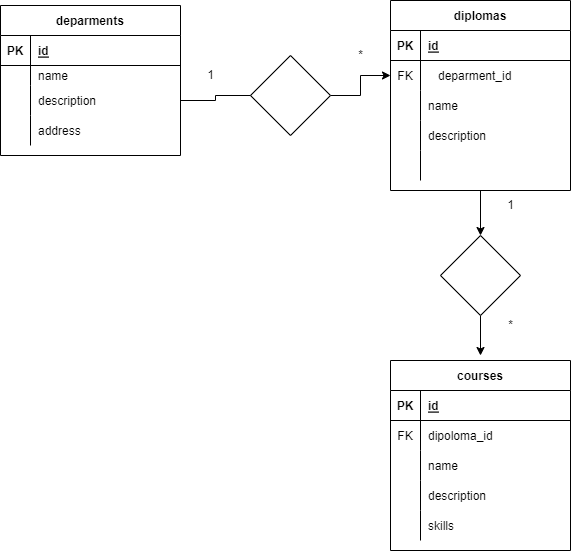

The diagram above was exported from draw.io. Its source (the exported page's mxGraphModel, read from the mxfile embedded in the PNG):
<mxGraphModel dx="1038" dy="513" grid="1" gridSize="10" guides="1" tooltips="1" connect="1" arrows="1" fold="1" page="1" pageScale="1" pageWidth="850" pageHeight="1100" math="0" shadow="0" extFonts="Permanent Marker^https://fonts.googleapis.com/css?family=Permanent+Marker">
  <root>
    <mxCell id="0" />
    <mxCell id="1" parent="0" />
    <mxCell id="ohKxGBRxjc9ZQ2NhLc9W-1" value="deparments" style="shape=table;startSize=30;container=1;collapsible=1;childLayout=tableLayout;fixedRows=1;rowLines=0;fontStyle=1;align=center;resizeLast=1;" vertex="1" parent="1">
      <mxGeometry x="60" y="100" width="180" height="150" as="geometry" />
    </mxCell>
    <mxCell id="ohKxGBRxjc9ZQ2NhLc9W-2" value="" style="shape=partialRectangle;collapsible=0;dropTarget=0;pointerEvents=0;fillColor=none;top=0;left=0;bottom=1;right=0;points=[[0,0.5],[1,0.5]];portConstraint=eastwest;" vertex="1" parent="ohKxGBRxjc9ZQ2NhLc9W-1">
      <mxGeometry y="30" width="180" height="30" as="geometry" />
    </mxCell>
    <mxCell id="ohKxGBRxjc9ZQ2NhLc9W-3" value="PK" style="shape=partialRectangle;connectable=0;fillColor=none;top=0;left=0;bottom=0;right=0;fontStyle=1;overflow=hidden;" vertex="1" parent="ohKxGBRxjc9ZQ2NhLc9W-2">
      <mxGeometry width="30" height="30" as="geometry">
        <mxRectangle width="30" height="30" as="alternateBounds" />
      </mxGeometry>
    </mxCell>
    <mxCell id="ohKxGBRxjc9ZQ2NhLc9W-4" value="id" style="shape=partialRectangle;connectable=0;fillColor=none;top=0;left=0;bottom=0;right=0;align=left;spacingLeft=6;fontStyle=5;overflow=hidden;" vertex="1" parent="ohKxGBRxjc9ZQ2NhLc9W-2">
      <mxGeometry x="30" width="150" height="30" as="geometry">
        <mxRectangle width="150" height="30" as="alternateBounds" />
      </mxGeometry>
    </mxCell>
    <mxCell id="ohKxGBRxjc9ZQ2NhLc9W-5" value="" style="shape=partialRectangle;collapsible=0;dropTarget=0;pointerEvents=0;fillColor=none;top=0;left=0;bottom=0;right=0;points=[[0,0.5],[1,0.5]];portConstraint=eastwest;" vertex="1" parent="ohKxGBRxjc9ZQ2NhLc9W-1">
      <mxGeometry y="60" width="180" height="20" as="geometry" />
    </mxCell>
    <mxCell id="ohKxGBRxjc9ZQ2NhLc9W-6" value="" style="shape=partialRectangle;connectable=0;fillColor=none;top=0;left=0;bottom=0;right=0;editable=1;overflow=hidden;" vertex="1" parent="ohKxGBRxjc9ZQ2NhLc9W-5">
      <mxGeometry width="30" height="20" as="geometry">
        <mxRectangle width="30" height="20" as="alternateBounds" />
      </mxGeometry>
    </mxCell>
    <mxCell id="ohKxGBRxjc9ZQ2NhLc9W-7" value="name" style="shape=partialRectangle;connectable=0;fillColor=none;top=0;left=0;bottom=0;right=0;align=left;spacingLeft=6;overflow=hidden;" vertex="1" parent="ohKxGBRxjc9ZQ2NhLc9W-5">
      <mxGeometry x="30" width="150" height="20" as="geometry">
        <mxRectangle width="150" height="20" as="alternateBounds" />
      </mxGeometry>
    </mxCell>
    <mxCell id="ohKxGBRxjc9ZQ2NhLc9W-8" value="" style="shape=partialRectangle;collapsible=0;dropTarget=0;pointerEvents=0;fillColor=none;top=0;left=0;bottom=0;right=0;points=[[0,0.5],[1,0.5]];portConstraint=eastwest;" vertex="1" parent="ohKxGBRxjc9ZQ2NhLc9W-1">
      <mxGeometry y="80" width="180" height="30" as="geometry" />
    </mxCell>
    <mxCell id="ohKxGBRxjc9ZQ2NhLc9W-9" value="" style="shape=partialRectangle;connectable=0;fillColor=none;top=0;left=0;bottom=0;right=0;editable=1;overflow=hidden;" vertex="1" parent="ohKxGBRxjc9ZQ2NhLc9W-8">
      <mxGeometry width="30" height="30" as="geometry">
        <mxRectangle width="30" height="30" as="alternateBounds" />
      </mxGeometry>
    </mxCell>
    <mxCell id="ohKxGBRxjc9ZQ2NhLc9W-10" value="description" style="shape=partialRectangle;connectable=0;fillColor=none;top=0;left=0;bottom=0;right=0;align=left;spacingLeft=6;overflow=hidden;" vertex="1" parent="ohKxGBRxjc9ZQ2NhLc9W-8">
      <mxGeometry x="30" width="150" height="30" as="geometry">
        <mxRectangle width="150" height="30" as="alternateBounds" />
      </mxGeometry>
    </mxCell>
    <mxCell id="ohKxGBRxjc9ZQ2NhLc9W-11" value="" style="shape=partialRectangle;collapsible=0;dropTarget=0;pointerEvents=0;fillColor=none;top=0;left=0;bottom=0;right=0;points=[[0,0.5],[1,0.5]];portConstraint=eastwest;" vertex="1" parent="ohKxGBRxjc9ZQ2NhLc9W-1">
      <mxGeometry y="110" width="180" height="30" as="geometry" />
    </mxCell>
    <mxCell id="ohKxGBRxjc9ZQ2NhLc9W-12" value="" style="shape=partialRectangle;connectable=0;fillColor=none;top=0;left=0;bottom=0;right=0;editable=1;overflow=hidden;" vertex="1" parent="ohKxGBRxjc9ZQ2NhLc9W-11">
      <mxGeometry width="30" height="30" as="geometry">
        <mxRectangle width="30" height="30" as="alternateBounds" />
      </mxGeometry>
    </mxCell>
    <mxCell id="ohKxGBRxjc9ZQ2NhLc9W-13" value="address" style="shape=partialRectangle;connectable=0;fillColor=none;top=0;left=0;bottom=0;right=0;align=left;spacingLeft=6;overflow=hidden;" vertex="1" parent="ohKxGBRxjc9ZQ2NhLc9W-11">
      <mxGeometry x="30" width="150" height="30" as="geometry">
        <mxRectangle width="150" height="30" as="alternateBounds" />
      </mxGeometry>
    </mxCell>
    <mxCell id="ohKxGBRxjc9ZQ2NhLc9W-51" style="edgeStyle=orthogonalEdgeStyle;rounded=0;orthogonalLoop=1;jettySize=auto;html=1;" edge="1" parent="1" source="ohKxGBRxjc9ZQ2NhLc9W-14" target="ohKxGBRxjc9ZQ2NhLc9W-52">
      <mxGeometry relative="1" as="geometry">
        <mxPoint x="540" y="450" as="targetPoint" />
      </mxGeometry>
    </mxCell>
    <mxCell id="ohKxGBRxjc9ZQ2NhLc9W-14" value="diplomas" style="shape=table;startSize=30;container=1;collapsible=1;childLayout=tableLayout;fixedRows=1;rowLines=0;fontStyle=1;align=center;resizeLast=1;" vertex="1" parent="1">
      <mxGeometry x="450" y="95" width="180" height="190" as="geometry" />
    </mxCell>
    <mxCell id="ohKxGBRxjc9ZQ2NhLc9W-15" value="" style="shape=partialRectangle;collapsible=0;dropTarget=0;pointerEvents=0;fillColor=none;top=0;left=0;bottom=1;right=0;points=[[0,0.5],[1,0.5]];portConstraint=eastwest;" vertex="1" parent="ohKxGBRxjc9ZQ2NhLc9W-14">
      <mxGeometry y="30" width="180" height="30" as="geometry" />
    </mxCell>
    <mxCell id="ohKxGBRxjc9ZQ2NhLc9W-16" value="PK" style="shape=partialRectangle;connectable=0;fillColor=none;top=0;left=0;bottom=0;right=0;fontStyle=1;overflow=hidden;" vertex="1" parent="ohKxGBRxjc9ZQ2NhLc9W-15">
      <mxGeometry width="30" height="30" as="geometry">
        <mxRectangle width="30" height="30" as="alternateBounds" />
      </mxGeometry>
    </mxCell>
    <mxCell id="ohKxGBRxjc9ZQ2NhLc9W-17" value="id" style="shape=partialRectangle;connectable=0;fillColor=none;top=0;left=0;bottom=0;right=0;align=left;spacingLeft=6;fontStyle=5;overflow=hidden;" vertex="1" parent="ohKxGBRxjc9ZQ2NhLc9W-15">
      <mxGeometry x="30" width="150" height="30" as="geometry">
        <mxRectangle width="150" height="30" as="alternateBounds" />
      </mxGeometry>
    </mxCell>
    <mxCell id="ohKxGBRxjc9ZQ2NhLc9W-27" value="" style="shape=partialRectangle;collapsible=0;dropTarget=0;pointerEvents=0;fillColor=none;top=0;left=0;bottom=0;right=0;points=[[0,0.5],[1,0.5]];portConstraint=eastwest;" vertex="1" parent="ohKxGBRxjc9ZQ2NhLc9W-14">
      <mxGeometry y="60" width="180" height="30" as="geometry" />
    </mxCell>
    <mxCell id="ohKxGBRxjc9ZQ2NhLc9W-28" value="FK" style="shape=partialRectangle;connectable=0;fillColor=none;top=0;left=0;bottom=0;right=0;editable=1;overflow=hidden;" vertex="1" parent="ohKxGBRxjc9ZQ2NhLc9W-27">
      <mxGeometry width="30" height="30" as="geometry">
        <mxRectangle width="30" height="30" as="alternateBounds" />
      </mxGeometry>
    </mxCell>
    <mxCell id="ohKxGBRxjc9ZQ2NhLc9W-29" value="   deparment_id" style="shape=partialRectangle;connectable=0;fillColor=none;top=0;left=0;bottom=0;right=0;align=left;spacingLeft=6;overflow=hidden;" vertex="1" parent="ohKxGBRxjc9ZQ2NhLc9W-27">
      <mxGeometry x="30" width="150" height="30" as="geometry">
        <mxRectangle width="150" height="30" as="alternateBounds" />
      </mxGeometry>
    </mxCell>
    <mxCell id="ohKxGBRxjc9ZQ2NhLc9W-18" value="" style="shape=partialRectangle;collapsible=0;dropTarget=0;pointerEvents=0;fillColor=none;top=0;left=0;bottom=0;right=0;points=[[0,0.5],[1,0.5]];portConstraint=eastwest;" vertex="1" parent="ohKxGBRxjc9ZQ2NhLc9W-14">
      <mxGeometry y="90" width="180" height="30" as="geometry" />
    </mxCell>
    <mxCell id="ohKxGBRxjc9ZQ2NhLc9W-19" value="" style="shape=partialRectangle;connectable=0;fillColor=none;top=0;left=0;bottom=0;right=0;editable=1;overflow=hidden;" vertex="1" parent="ohKxGBRxjc9ZQ2NhLc9W-18">
      <mxGeometry width="30" height="30" as="geometry">
        <mxRectangle width="30" height="30" as="alternateBounds" />
      </mxGeometry>
    </mxCell>
    <mxCell id="ohKxGBRxjc9ZQ2NhLc9W-20" value="name" style="shape=partialRectangle;connectable=0;fillColor=none;top=0;left=0;bottom=0;right=0;align=left;spacingLeft=6;overflow=hidden;" vertex="1" parent="ohKxGBRxjc9ZQ2NhLc9W-18">
      <mxGeometry x="30" width="150" height="30" as="geometry">
        <mxRectangle width="150" height="30" as="alternateBounds" />
      </mxGeometry>
    </mxCell>
    <mxCell id="ohKxGBRxjc9ZQ2NhLc9W-21" value="" style="shape=partialRectangle;collapsible=0;dropTarget=0;pointerEvents=0;fillColor=none;top=0;left=0;bottom=0;right=0;points=[[0,0.5],[1,0.5]];portConstraint=eastwest;" vertex="1" parent="ohKxGBRxjc9ZQ2NhLc9W-14">
      <mxGeometry y="120" width="180" height="30" as="geometry" />
    </mxCell>
    <mxCell id="ohKxGBRxjc9ZQ2NhLc9W-22" value="" style="shape=partialRectangle;connectable=0;fillColor=none;top=0;left=0;bottom=0;right=0;editable=1;overflow=hidden;" vertex="1" parent="ohKxGBRxjc9ZQ2NhLc9W-21">
      <mxGeometry width="30" height="30" as="geometry">
        <mxRectangle width="30" height="30" as="alternateBounds" />
      </mxGeometry>
    </mxCell>
    <mxCell id="ohKxGBRxjc9ZQ2NhLc9W-23" value="description" style="shape=partialRectangle;connectable=0;fillColor=none;top=0;left=0;bottom=0;right=0;align=left;spacingLeft=6;overflow=hidden;" vertex="1" parent="ohKxGBRxjc9ZQ2NhLc9W-21">
      <mxGeometry x="30" width="150" height="30" as="geometry">
        <mxRectangle width="150" height="30" as="alternateBounds" />
      </mxGeometry>
    </mxCell>
    <mxCell id="ohKxGBRxjc9ZQ2NhLc9W-24" value="" style="shape=partialRectangle;collapsible=0;dropTarget=0;pointerEvents=0;fillColor=none;top=0;left=0;bottom=0;right=0;points=[[0,0.5],[1,0.5]];portConstraint=eastwest;" vertex="1" parent="ohKxGBRxjc9ZQ2NhLc9W-14">
      <mxGeometry y="150" width="180" height="30" as="geometry" />
    </mxCell>
    <mxCell id="ohKxGBRxjc9ZQ2NhLc9W-25" value="" style="shape=partialRectangle;connectable=0;fillColor=none;top=0;left=0;bottom=0;right=0;editable=1;overflow=hidden;" vertex="1" parent="ohKxGBRxjc9ZQ2NhLc9W-24">
      <mxGeometry width="30" height="30" as="geometry">
        <mxRectangle width="30" height="30" as="alternateBounds" />
      </mxGeometry>
    </mxCell>
    <mxCell id="ohKxGBRxjc9ZQ2NhLc9W-26" value="" style="shape=partialRectangle;connectable=0;fillColor=none;top=0;left=0;bottom=0;right=0;align=left;spacingLeft=6;overflow=hidden;" vertex="1" parent="ohKxGBRxjc9ZQ2NhLc9W-24">
      <mxGeometry x="30" width="150" height="30" as="geometry">
        <mxRectangle width="150" height="30" as="alternateBounds" />
      </mxGeometry>
    </mxCell>
    <mxCell id="ohKxGBRxjc9ZQ2NhLc9W-30" style="edgeStyle=orthogonalEdgeStyle;rounded=0;orthogonalLoop=1;jettySize=auto;html=1;entryX=0;entryY=0.5;entryDx=0;entryDy=0;startArrow=none;" edge="1" parent="1" source="ohKxGBRxjc9ZQ2NhLc9W-31" target="ohKxGBRxjc9ZQ2NhLc9W-27">
      <mxGeometry relative="1" as="geometry" />
    </mxCell>
    <mxCell id="ohKxGBRxjc9ZQ2NhLc9W-31" value="" style="rhombus;whiteSpace=wrap;html=1;" vertex="1" parent="1">
      <mxGeometry x="310" y="150" width="80" height="80" as="geometry" />
    </mxCell>
    <mxCell id="ohKxGBRxjc9ZQ2NhLc9W-32" value="" style="edgeStyle=orthogonalEdgeStyle;rounded=0;orthogonalLoop=1;jettySize=auto;html=1;entryX=0;entryY=0.5;entryDx=0;entryDy=0;endArrow=none;" edge="1" parent="1" source="ohKxGBRxjc9ZQ2NhLc9W-8" target="ohKxGBRxjc9ZQ2NhLc9W-31">
      <mxGeometry relative="1" as="geometry">
        <mxPoint x="240" y="195" as="sourcePoint" />
        <mxPoint x="450" y="170" as="targetPoint" />
      </mxGeometry>
    </mxCell>
    <mxCell id="ohKxGBRxjc9ZQ2NhLc9W-33" value="1" style="text;html=1;resizable=0;autosize=1;align=center;verticalAlign=middle;points=[];fillColor=none;strokeColor=none;rounded=0;" vertex="1" parent="1">
      <mxGeometry x="260" y="160" width="20" height="20" as="geometry" />
    </mxCell>
    <mxCell id="ohKxGBRxjc9ZQ2NhLc9W-34" value="*" style="text;html=1;resizable=0;autosize=1;align=center;verticalAlign=middle;points=[];fillColor=none;strokeColor=none;rounded=0;" vertex="1" parent="1">
      <mxGeometry x="410" y="140" width="20" height="20" as="geometry" />
    </mxCell>
    <mxCell id="ohKxGBRxjc9ZQ2NhLc9W-35" value="courses" style="shape=table;startSize=30;container=1;collapsible=1;childLayout=tableLayout;fixedRows=1;rowLines=0;fontStyle=1;align=center;resizeLast=1;" vertex="1" parent="1">
      <mxGeometry x="450" y="455" width="180" height="190" as="geometry" />
    </mxCell>
    <mxCell id="ohKxGBRxjc9ZQ2NhLc9W-36" value="" style="shape=partialRectangle;collapsible=0;dropTarget=0;pointerEvents=0;fillColor=none;top=0;left=0;bottom=1;right=0;points=[[0,0.5],[1,0.5]];portConstraint=eastwest;" vertex="1" parent="ohKxGBRxjc9ZQ2NhLc9W-35">
      <mxGeometry y="30" width="180" height="30" as="geometry" />
    </mxCell>
    <mxCell id="ohKxGBRxjc9ZQ2NhLc9W-37" value="PK" style="shape=partialRectangle;connectable=0;fillColor=none;top=0;left=0;bottom=0;right=0;fontStyle=1;overflow=hidden;" vertex="1" parent="ohKxGBRxjc9ZQ2NhLc9W-36">
      <mxGeometry width="30" height="30" as="geometry">
        <mxRectangle width="30" height="30" as="alternateBounds" />
      </mxGeometry>
    </mxCell>
    <mxCell id="ohKxGBRxjc9ZQ2NhLc9W-38" value="id" style="shape=partialRectangle;connectable=0;fillColor=none;top=0;left=0;bottom=0;right=0;align=left;spacingLeft=6;fontStyle=5;overflow=hidden;" vertex="1" parent="ohKxGBRxjc9ZQ2NhLc9W-36">
      <mxGeometry x="30" width="150" height="30" as="geometry">
        <mxRectangle width="150" height="30" as="alternateBounds" />
      </mxGeometry>
    </mxCell>
    <mxCell id="ohKxGBRxjc9ZQ2NhLc9W-48" value="" style="shape=partialRectangle;collapsible=0;dropTarget=0;pointerEvents=0;fillColor=none;top=0;left=0;bottom=0;right=0;points=[[0,0.5],[1,0.5]];portConstraint=eastwest;" vertex="1" parent="ohKxGBRxjc9ZQ2NhLc9W-35">
      <mxGeometry y="60" width="180" height="30" as="geometry" />
    </mxCell>
    <mxCell id="ohKxGBRxjc9ZQ2NhLc9W-49" value="FK" style="shape=partialRectangle;connectable=0;fillColor=none;top=0;left=0;bottom=0;right=0;editable=1;overflow=hidden;" vertex="1" parent="ohKxGBRxjc9ZQ2NhLc9W-48">
      <mxGeometry width="30" height="30" as="geometry">
        <mxRectangle width="30" height="30" as="alternateBounds" />
      </mxGeometry>
    </mxCell>
    <mxCell id="ohKxGBRxjc9ZQ2NhLc9W-50" value="dipoloma_id" style="shape=partialRectangle;connectable=0;fillColor=none;top=0;left=0;bottom=0;right=0;align=left;spacingLeft=6;overflow=hidden;" vertex="1" parent="ohKxGBRxjc9ZQ2NhLc9W-48">
      <mxGeometry x="30" width="150" height="30" as="geometry">
        <mxRectangle width="150" height="30" as="alternateBounds" />
      </mxGeometry>
    </mxCell>
    <mxCell id="ohKxGBRxjc9ZQ2NhLc9W-39" value="" style="shape=partialRectangle;collapsible=0;dropTarget=0;pointerEvents=0;fillColor=none;top=0;left=0;bottom=0;right=0;points=[[0,0.5],[1,0.5]];portConstraint=eastwest;" vertex="1" parent="ohKxGBRxjc9ZQ2NhLc9W-35">
      <mxGeometry y="90" width="180" height="30" as="geometry" />
    </mxCell>
    <mxCell id="ohKxGBRxjc9ZQ2NhLc9W-40" value="" style="shape=partialRectangle;connectable=0;fillColor=none;top=0;left=0;bottom=0;right=0;editable=1;overflow=hidden;" vertex="1" parent="ohKxGBRxjc9ZQ2NhLc9W-39">
      <mxGeometry width="30" height="30" as="geometry">
        <mxRectangle width="30" height="30" as="alternateBounds" />
      </mxGeometry>
    </mxCell>
    <mxCell id="ohKxGBRxjc9ZQ2NhLc9W-41" value="name" style="shape=partialRectangle;connectable=0;fillColor=none;top=0;left=0;bottom=0;right=0;align=left;spacingLeft=6;overflow=hidden;" vertex="1" parent="ohKxGBRxjc9ZQ2NhLc9W-39">
      <mxGeometry x="30" width="150" height="30" as="geometry">
        <mxRectangle width="150" height="30" as="alternateBounds" />
      </mxGeometry>
    </mxCell>
    <mxCell id="ohKxGBRxjc9ZQ2NhLc9W-42" value="" style="shape=partialRectangle;collapsible=0;dropTarget=0;pointerEvents=0;fillColor=none;top=0;left=0;bottom=0;right=0;points=[[0,0.5],[1,0.5]];portConstraint=eastwest;" vertex="1" parent="ohKxGBRxjc9ZQ2NhLc9W-35">
      <mxGeometry y="120" width="180" height="30" as="geometry" />
    </mxCell>
    <mxCell id="ohKxGBRxjc9ZQ2NhLc9W-43" value="" style="shape=partialRectangle;connectable=0;fillColor=none;top=0;left=0;bottom=0;right=0;editable=1;overflow=hidden;" vertex="1" parent="ohKxGBRxjc9ZQ2NhLc9W-42">
      <mxGeometry width="30" height="30" as="geometry">
        <mxRectangle width="30" height="30" as="alternateBounds" />
      </mxGeometry>
    </mxCell>
    <mxCell id="ohKxGBRxjc9ZQ2NhLc9W-44" value="description" style="shape=partialRectangle;connectable=0;fillColor=none;top=0;left=0;bottom=0;right=0;align=left;spacingLeft=6;overflow=hidden;" vertex="1" parent="ohKxGBRxjc9ZQ2NhLc9W-42">
      <mxGeometry x="30" width="150" height="30" as="geometry">
        <mxRectangle width="150" height="30" as="alternateBounds" />
      </mxGeometry>
    </mxCell>
    <mxCell id="ohKxGBRxjc9ZQ2NhLc9W-45" value="" style="shape=partialRectangle;collapsible=0;dropTarget=0;pointerEvents=0;fillColor=none;top=0;left=0;bottom=0;right=0;points=[[0,0.5],[1,0.5]];portConstraint=eastwest;" vertex="1" parent="ohKxGBRxjc9ZQ2NhLc9W-35">
      <mxGeometry y="150" width="180" height="30" as="geometry" />
    </mxCell>
    <mxCell id="ohKxGBRxjc9ZQ2NhLc9W-46" value="" style="shape=partialRectangle;connectable=0;fillColor=none;top=0;left=0;bottom=0;right=0;editable=1;overflow=hidden;" vertex="1" parent="ohKxGBRxjc9ZQ2NhLc9W-45">
      <mxGeometry width="30" height="30" as="geometry">
        <mxRectangle width="30" height="30" as="alternateBounds" />
      </mxGeometry>
    </mxCell>
    <mxCell id="ohKxGBRxjc9ZQ2NhLc9W-47" value="skills" style="shape=partialRectangle;connectable=0;fillColor=none;top=0;left=0;bottom=0;right=0;align=left;spacingLeft=6;overflow=hidden;" vertex="1" parent="ohKxGBRxjc9ZQ2NhLc9W-45">
      <mxGeometry x="30" width="150" height="30" as="geometry">
        <mxRectangle width="150" height="30" as="alternateBounds" />
      </mxGeometry>
    </mxCell>
    <mxCell id="ohKxGBRxjc9ZQ2NhLc9W-53" style="edgeStyle=orthogonalEdgeStyle;rounded=0;orthogonalLoop=1;jettySize=auto;html=1;" edge="1" parent="1" source="ohKxGBRxjc9ZQ2NhLc9W-52">
      <mxGeometry relative="1" as="geometry">
        <mxPoint x="540" y="450" as="targetPoint" />
      </mxGeometry>
    </mxCell>
    <mxCell id="ohKxGBRxjc9ZQ2NhLc9W-52" value="" style="rhombus;whiteSpace=wrap;html=1;" vertex="1" parent="1">
      <mxGeometry x="500" y="330" width="80" height="80" as="geometry" />
    </mxCell>
    <mxCell id="ohKxGBRxjc9ZQ2NhLc9W-54" value="1" style="text;html=1;resizable=0;autosize=1;align=center;verticalAlign=middle;points=[];fillColor=none;strokeColor=none;rounded=0;" vertex="1" parent="1">
      <mxGeometry x="560" y="290" width="20" height="20" as="geometry" />
    </mxCell>
    <mxCell id="ohKxGBRxjc9ZQ2NhLc9W-55" value="*" style="text;html=1;resizable=0;autosize=1;align=center;verticalAlign=middle;points=[];fillColor=none;strokeColor=none;rounded=0;" vertex="1" parent="1">
      <mxGeometry x="560" y="410" width="20" height="20" as="geometry" />
    </mxCell>
  </root>
</mxGraphModel>